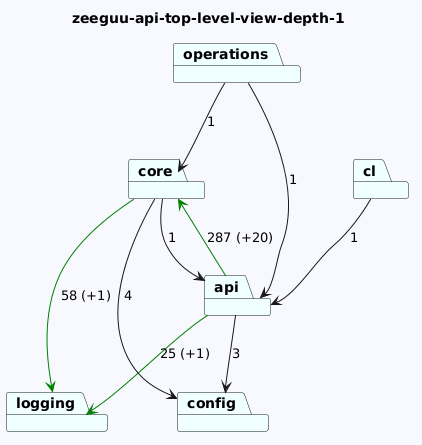

The diagram above was rendered by PlantUML. Its source (embedded in the PNG):
@startuml
skinparam backgroundColor GhostWhite
title zeeguu-api-top-level-view-depth-1
package "operations" #Azure
package "config" #Azure
package "cl" #Azure
package "core" #Azure
package "api" #Azure
package "logging" #Azure
"operations"-->"api"  : 1
"operations"-->"core"  : 1

"cl"-->"api"  : 1
"core"-->"logging" #Green : 58 (+1)
"core"-->"config"  : 4
"core"-->"api"  : 1
"api"-->"logging" #Green : 25 (+1)
"api"-->"config"  : 3
"api"-->"core" #Green : 287 (+20)
@enduml